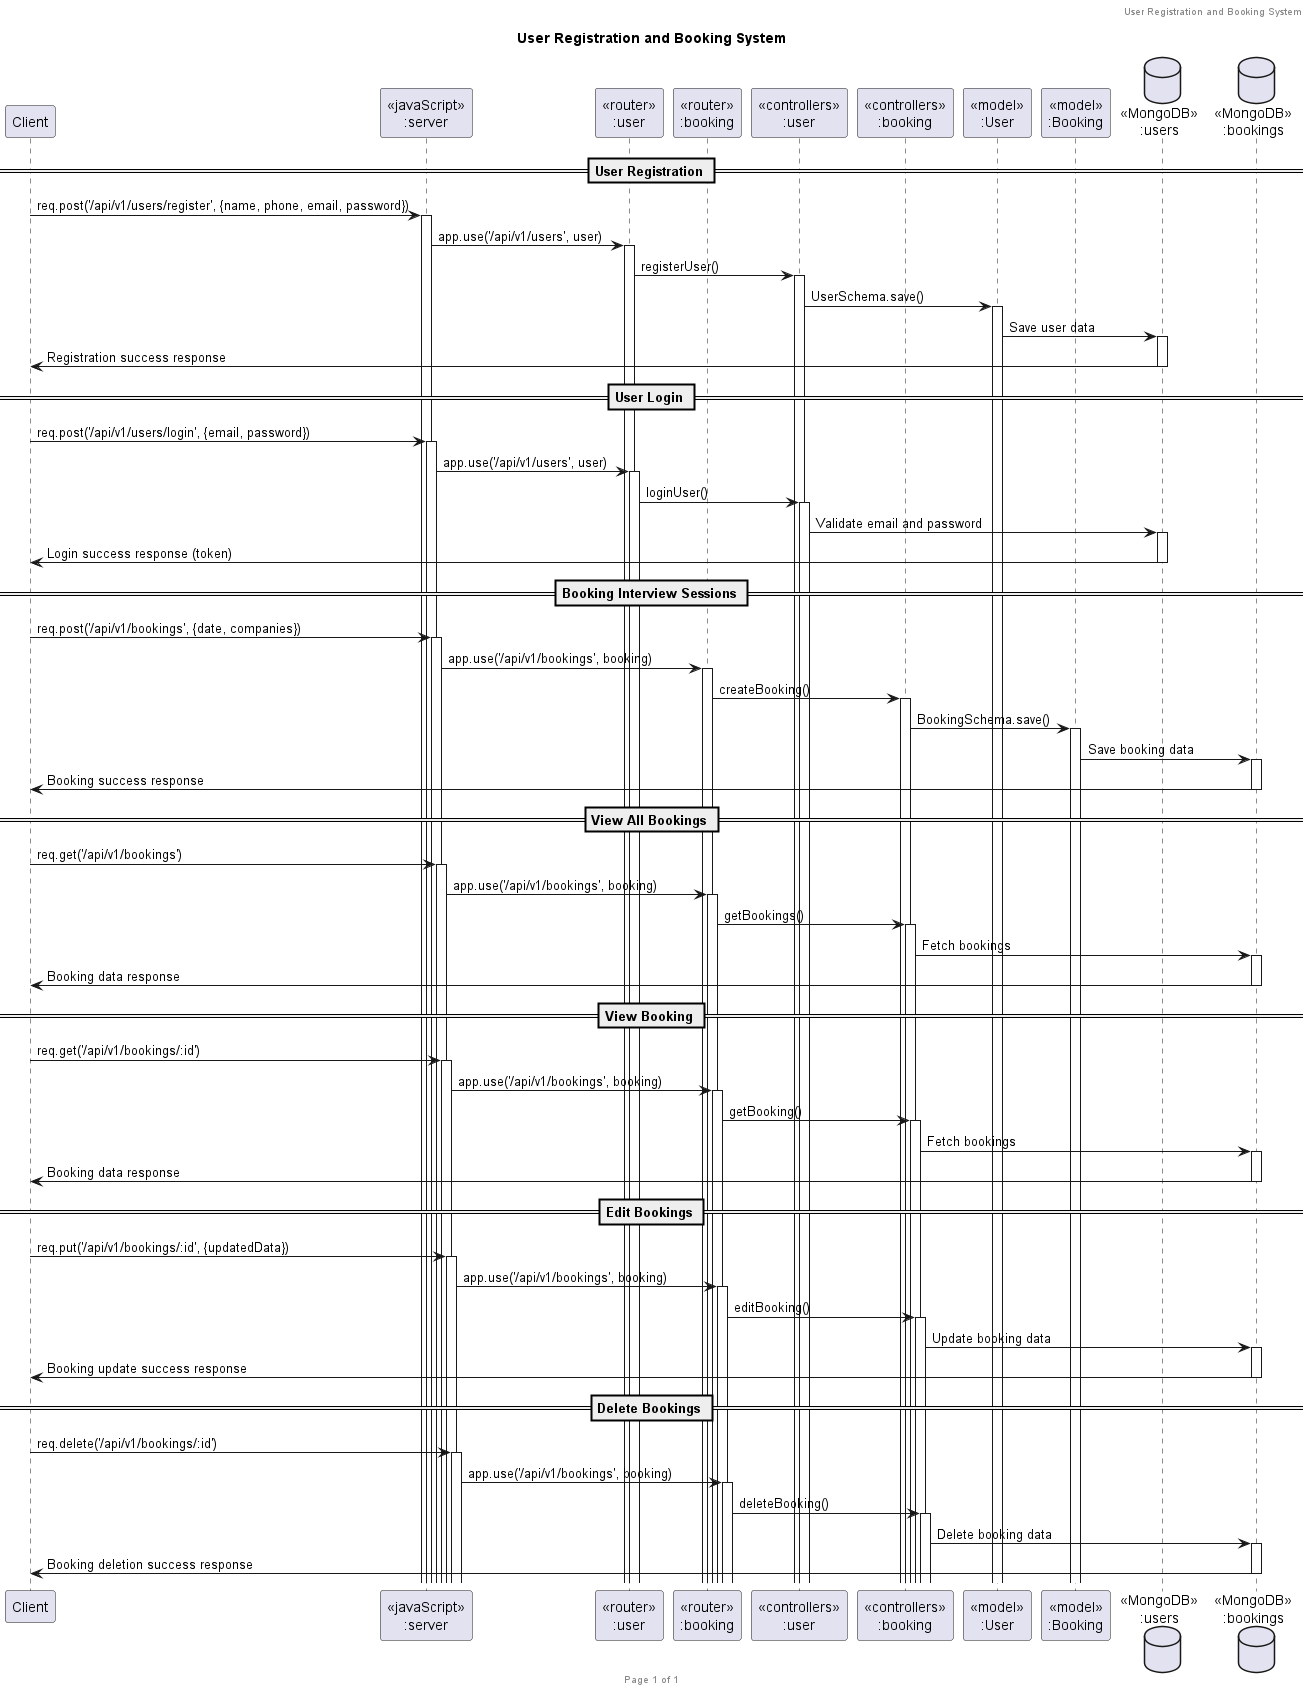

The diagram above was rendered by PlantUML. Its source (embedded in the PNG):
@startuml User Registration and Booking System

header User Registration and Booking System
footer Page %page% of %lastpage%
title "User Registration and Booking System"

participant "Client" as client
participant "<<javaScript>>\n:server" as server
participant "<<router>>\n:user" as routerUser
participant "<<router>>\n:booking" as routerBooking
participant "<<controllers>>\n:user" as controllersUser
participant "<<controllers>>\n:booking" as controllersBooking
participant "<<model>>\n:User" as modelUser
participant "<<model>>\n:Booking" as modelBooking
database "<<MongoDB>>\n:users" as UsersDatabase
database "<<MongoDB>>\n:bookings" as BookingsDatabase

== User Registration ==
client -> server ++: req.post('/api/v1/users/register', {name, phone, email, password})
server -> routerUser ++: app.use('/api/v1/users', user)
routerUser -> controllersUser ++: registerUser()
controllersUser -> modelUser ++: UserSchema.save()
modelUser -> UsersDatabase ++: Save user data
UsersDatabase -> client --: Registration success response

== User Login ==
client -> server ++: req.post('/api/v1/users/login', {email, password})
server -> routerUser ++: app.use('/api/v1/users', user)
routerUser -> controllersUser ++: loginUser()
controllersUser -> UsersDatabase ++: Validate email and password
UsersDatabase -> client --: Login success response (token)

== Booking Interview Sessions ==
client -> server ++: req.post('/api/v1/bookings', {date, companies})
server -> routerBooking ++: app.use('/api/v1/bookings', booking)
routerBooking -> controllersBooking ++: createBooking()
controllersBooking -> modelBooking ++: BookingSchema.save()
modelBooking -> BookingsDatabase ++: Save booking data
BookingsDatabase -> client --: Booking success response

== View All Bookings ==
client -> server ++: req.get('/api/v1/bookings')
server -> routerBooking ++: app.use('/api/v1/bookings', booking)
routerBooking -> controllersBooking ++: getBookings()
controllersBooking -> BookingsDatabase ++: Fetch bookings
BookingsDatabase -> client --: Booking data response

== View Booking ==
client -> server ++: req.get('/api/v1/bookings/:id')
server -> routerBooking ++: app.use('/api/v1/bookings', booking)
routerBooking -> controllersBooking ++: getBooking()
controllersBooking -> BookingsDatabase ++: Fetch bookings
BookingsDatabase -> client --: Booking data response

== Edit Bookings ==
client -> server ++: req.put('/api/v1/bookings/:id', {updatedData})
server -> routerBooking ++: app.use('/api/v1/bookings', booking)
routerBooking -> controllersBooking ++: editBooking()
controllersBooking -> BookingsDatabase ++: Update booking data
BookingsDatabase -> client --: Booking update success response

== Delete Bookings ==
client -> server ++: req.delete('/api/v1/bookings/:id')
server -> routerBooking ++: app.use('/api/v1/bookings', booking)
routerBooking -> controllersBooking ++: deleteBooking()
controllersBooking -> BookingsDatabase ++: Delete booking data
BookingsDatabase -> client --: Booking deletion success response

@enduml